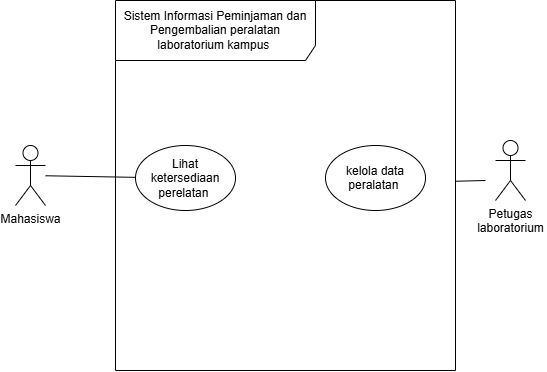

The diagram above was exported from draw.io. Its source (the exported page's mxGraphModel, read from the mxfile embedded in the PNG):
<mxGraphModel dx="467" dy="422" grid="1" gridSize="10" guides="1" tooltips="1" connect="1" arrows="1" fold="1" page="1" pageScale="1" pageWidth="850" pageHeight="1100" math="0" shadow="0">
  <root>
    <mxCell id="p7Ho47FqoLFOHnEsNo4W-0" />
    <mxCell id="p7Ho47FqoLFOHnEsNo4W-1" parent="p7Ho47FqoLFOHnEsNo4W-0" />
    <mxCell id="Diw9YxvvDov5mehwZwXD-16" edge="1" parent="p7Ho47FqoLFOHnEsNo4W-1" source="Diw9YxvvDov5mehwZwXD-0" style="edgeStyle=none;html=1;endArrow=none;endFill=0;" value="">
      <mxGeometry relative="1" as="geometry">
        <mxPoint x="710" y="1080" as="targetPoint" />
      </mxGeometry>
    </mxCell>
    <mxCell id="Diw9YxvvDov5mehwZwXD-0" parent="p7Ho47FqoLFOHnEsNo4W-1" style="shape=umlFrame;whiteSpace=wrap;html=1;pointerEvents=0;recursiveResize=0;container=1;collapsible=0;width=200;height=60;" value="Sistem Informasi Peminjaman dan Pengembalian peralatan laboratorium kampus&amp;nbsp;" vertex="1">
      <mxGeometry height="370" width="340" x="340" y="900" as="geometry" />
    </mxCell>
    <mxCell id="Diw9YxvvDov5mehwZwXD-5" parent="Diw9YxvvDov5mehwZwXD-0" style="ellipse;whiteSpace=wrap;html=1;shapeInside=1;" value="Lihat ketersediaan perelatan&amp;nbsp;" vertex="1">
      <mxGeometry height="65" width="100" x="20" y="145" as="geometry" />
    </mxCell>
    <mxCell id="Diw9YxvvDov5mehwZwXD-6" parent="Diw9YxvvDov5mehwZwXD-0" style="ellipse;whiteSpace=wrap;html=1;shapeInside=1;" value="kelola data peralatan&amp;nbsp;" vertex="1">
      <mxGeometry height="65" width="100" x="210" y="145" as="geometry" />
    </mxCell>
    <mxCell id="Diw9YxvvDov5mehwZwXD-12" edge="1" parent="p7Ho47FqoLFOHnEsNo4W-1" source="Diw9YxvvDov5mehwZwXD-1" style="edgeStyle=none;html=1;endArrow=none;endFill=0;" target="Diw9YxvvDov5mehwZwXD-5" value="">
      <mxGeometry relative="1" as="geometry" />
    </mxCell>
    <mxCell id="Diw9YxvvDov5mehwZwXD-1" parent="p7Ho47FqoLFOHnEsNo4W-1" style="shape=umlActor;verticalLabelPosition=bottom;verticalAlign=top;html=1;outlineConnect=0;" value="Mahasiswa&lt;div&gt;&lt;br&gt;&lt;/div&gt;" vertex="1">
      <mxGeometry height="60" width="30" x="240" y="1045" as="geometry" />
    </mxCell>
    <mxCell id="Diw9YxvvDov5mehwZwXD-4" parent="p7Ho47FqoLFOHnEsNo4W-1" style="shape=umlActor;verticalLabelPosition=bottom;verticalAlign=top;html=1;outlineConnect=0;" value="Petugas&lt;div&gt;&amp;nbsp;laboratorium&amp;nbsp;&lt;div&gt;&lt;br&gt;&lt;/div&gt;&lt;/div&gt;" vertex="1">
      <mxGeometry height="60" width="30" x="720" y="1040" as="geometry" />
    </mxCell>
  </root>
</mxGraphModel>